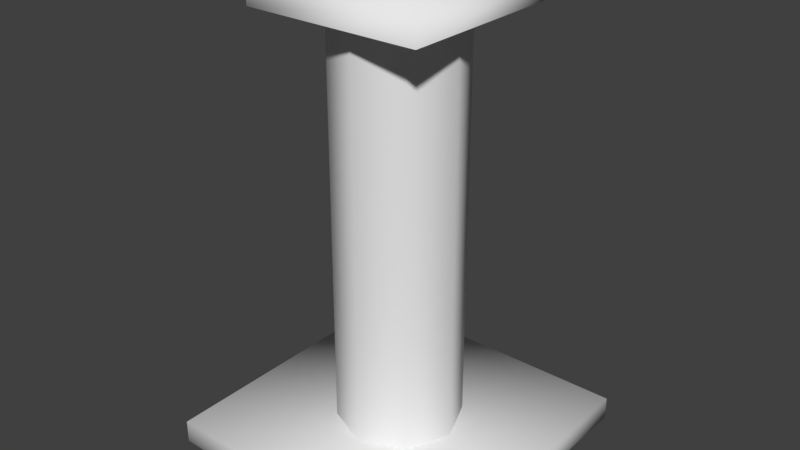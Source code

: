 # Source: Obs1.blend  (saved by Blender 2.77.0; exported with 4.5.12 LTS)
import bpy
from mathutils import Matrix  # noqa: F401  (used for matrix-valued properties, if any)

bpy.ops.wm.read_factory_settings(use_empty=True)
scene = bpy.context.scene
scene.name = 'Scene'

# ---- collections
col_collection_1 = bpy.data.collections.new('Collection 1'); scene.collection.children.link(col_collection_1)

# ---- world
world_world = bpy.data.worlds.new('World'); scene.world = world_world
world_world.color = (0.05088, 0.05088, 0.05088)
world_world.use_sun_shadow = False
world_world.sun_shadow_jitter_overblur = 0.0
world_world.cycles.sampling_method = 'MANUAL'

# ---- meshes
me_cube_001 = bpy.data.meshes.new('Cube.001')
me_cube_001.from_pydata([(-0.475, -0.475, 0.0125), (-0.475, -0.475, 0.0875), (-0.475, 0.475, 0.0125), (-0.475, 0.475, 0.0875), (0.475, -0.475, 0.0125), (0.475, -0.475, 0.0875), (0.475, 0.475, 0.0125), (0.475, 0.475, 0.0875), (-0.285, -0.285, 1.412), (-0.285, -0.285, 1.487), (-0.285, 0.285, 1.412), (-0.285, 0.285, 1.487), (0.285, -0.285, 1.412), (0.285, -0.285, 1.487), (0.285, 0.285, 1.412), (0.285, 0.285, 1.487), (0.0, 0.2, 0.03145), (0.0, 0.2, 1.431), (0.1414, 0.1414, 0.03145), (0.1414, 0.1414, 1.431), (0.2, -8.742e-09, 0.03145), (0.2, -8.742e-09, 1.431), (0.1414, -0.1414, 0.03145), (0.1414, -0.1414, 1.431), (-1.748e-08, -0.2, 0.03145), (-1.748e-08, -0.2, 1.431), (-0.1414, -0.1414, 0.03145), (-0.1414, -0.1414, 1.431), (-0.2, 2.385e-09, 0.03145), (-0.2, 2.385e-09, 1.431), (-0.1414, 0.1414, 0.03145), (-0.1414, 0.1414, 1.431)], [], [(1, 3, 2, 0), (3, 7, 6, 2), (7, 5, 4, 6), (5, 1, 0, 4), (9, 11, 10, 8), (5, 7, 3, 1), (11, 15, 14, 10), (15, 13, 12, 14), (13, 9, 8, 12), (13, 15, 11, 9), (16, 17, 19, 18), (18, 19, 21, 20), (20, 21, 23, 22), (22, 23, 25, 24), (24, 25, 27, 26), (26, 27, 29, 28), (28, 29, 31, 30), (30, 31, 17, 16)])
me_cube_001.polygons.foreach_set('use_smooth', [True] * 18)
_uv = me_cube_001.uv_layers.new(name='UVMap')
_uv.uv.foreach_set('vector', [0.8542, 0.4801, 0.8542, 0.3944, 0.861, 0.3944, 0.861, 0.4801, 0.8542, 0.3944, 0.7685, 0.3944, 0.7685, 0.3876, 0.8542, 0.3876, 0.7685, 0.3944, 0.7685, 0.4801, 0.7617, 0.4801, 0.7617, 0.3944, 0.7685, 0.4801, 0.8542, 0.4801, 0.8542, 0.4869, 0.7685, 0.4869, 0.4752, 0.3984, 0.3975, 0.3984, 0.3975, 0.3882, 0.4752, 0.3882, 0.7685, 0.4801, 0.7685, 0.3944, 0.8542, 0.3944, 0.8542, 0.4801, 0.3975, 0.3984, 0.3975, 0.4761, 0.3873, 0.4761, 0.3873, 0.3984, 0.3975, 0.4761, 0.4752, 0.4761, 0.4752, 0.4863, 0.3975, 0.4863, 0.4752, 0.4761, 0.4752, 0.3984, 0.4854, 0.3984, 0.4854, 0.4761, 0.4752, 0.4761, 0.3975, 0.4761, 0.3975, 0.3984, 0.4752, 0.3984, 0.2856, 0.3828, 0.2856, 0.4882, 0.2741, 0.4882, 0.2741, 0.3828, 0.2741, 0.3828, 0.2741, 0.4882, 0.2625, 0.4882, 0.2625, 0.3828, 0.3547, 0.3828, 0.3547, 0.4882, 0.3432, 0.4882, 0.3432, 0.3828, 0.3432, 0.3828, 0.3432, 0.4882, 0.3317, 0.4882, 0.3317, 0.3828, 0.3317, 0.3828, 0.3317, 0.4882, 0.3202, 0.4882, 0.3202, 0.3828, 0.3202, 0.3828, 0.3202, 0.4882, 0.3086, 0.4882, 0.3086, 0.3828, 0.3086, 0.3828, 0.3086, 0.4882, 0.2971, 0.4882, 0.2971, 0.3828, 0.2971, 0.3828, 0.2971, 0.4882, 0.2856, 0.4882, 0.2856, 0.3828])
me_cube_001.use_remesh_preserve_volume = False
me_cube_001.use_remesh_preserve_attributes = False
me_cube_001.use_mirror_vertex_groups = False
me_cube_001.update()

# ---- objects
ob_cube = bpy.data.objects.new('Cube', me_cube_001)

# ---- transforms, parenting, visibility, modifiers, constraints
ob_cube.location = (0.0, 0.0, 0.0)
ob_cube.lineart.crease_threshold = 0.0

# ---- collection membership
col_collection_1.objects.link(ob_cube)

# ---- scene / render settings (as saved in the file)
scene.frame_start = 1; scene.frame_end = 250; scene.frame_set(1)
scene.render.engine = 'BLENDER_EEVEE_NEXT'
scene.render.resolution_percentage = 50
scene.render.dither_intensity = 0.0
scene.cycles.use_denoising = False
scene.cycles.samples = 128
scene.cycles.sampling_pattern = 'TABULATED_SOBOL'
scene.cycles.light_sampling_threshold = 0.0
scene.cycles.use_adaptive_sampling = False
scene.cycles.use_light_tree = False
scene.cycles.blur_glossy = 0.0
scene.cycles.sample_clamp_indirect = 0.0
scene.view_settings.view_transform = 'Standard'
bpy.context.view_layer.update()

# ---- added for rendering (the .blend has no active camera and no usable light): camera, sun
cam_auto = bpy.data.cameras.new('AutoCamera')
cam_auto.lens = 50.0
cam_auto.sensor_width = 36.0
cam_auto.clip_end = 1000.0
ob_auto_camera = bpy.data.objects.new('AutoCamera', cam_auto)
scene.collection.objects.link(ob_auto_camera)
ob_auto_camera.location = (1.84596, -2.21515, 2.22677)
ob_auto_camera.rotation_euler = (1.09748, -7.21219e-08, 0.694738)
scene.camera = ob_auto_camera
light_auto_sun = bpy.data.lights.new('AutoSun', 'SUN')
light_auto_sun.energy = 3.0
light_auto_sun.angle = 0.0523599
ob_auto_sun = bpy.data.objects.new('AutoSun', light_auto_sun)
scene.collection.objects.link(ob_auto_sun)
ob_auto_sun.rotation_euler = (0.872665, 0.174533, 0.523599)
bpy.context.view_layer.update()
